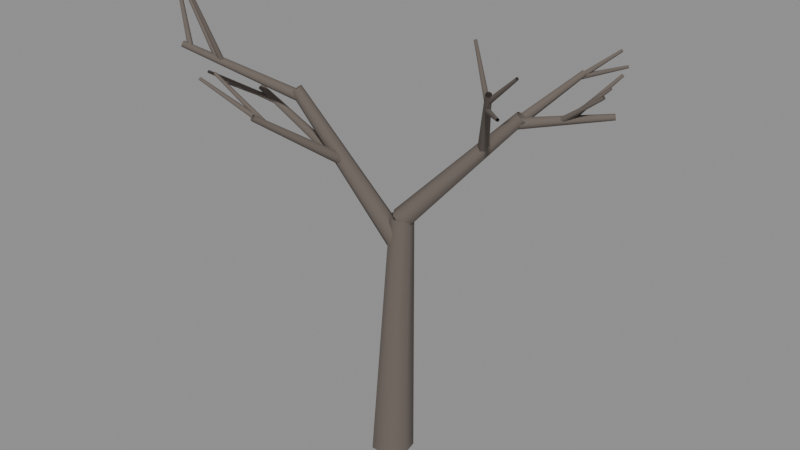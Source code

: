 # Source: tree_bare_03.blend  (saved by Blender 5.2.45; exported with 4.5.12 LTS)
import bpy
from mathutils import Matrix  # noqa: F401  (used for matrix-valued properties, if any)

bpy.ops.wm.read_factory_settings(use_empty=True)
scene = bpy.context.scene
scene.name = 'Scene'

# ---- materials (node trees are filled in below, after node groups)
mat_bark = bpy.data.materials.new('Bark')

# ---- material node trees
mat_bark.use_nodes = True; mat_bark.node_tree.nodes.clear()
_N = mat_bark.node_tree.nodes; _L = mat_bark.node_tree.links
n0 = _N.new('ShaderNodeBsdfPrincipled'); n0.name = 'Principled BSDF'; n0.location = (-200, 100)
n0.inputs[0].default_value = (0.14, 0.115, 0.1, 1.0)
n0.inputs[2].default_value = 0.95
n0.inputs[10].default_value = 0.005
n1 = _N.new('ShaderNodeOutputMaterial'); n1.name = 'Material Output'; n1.location = (200, 100)
_L.new(n0.outputs[0], n1.inputs[0])
n1.is_active_output = True

# ---- meshes
me_treemesh = bpy.data.meshes.new('TreeMesh')
me_treemesh.from_pydata([(0.0, 0.1821, -0.006925), (-0.1424, 0.1136, -0.002061), (-0.1776, -0.0404, 0.004355), (-0.07904, -0.164, 0.007492), (0.07904, -0.1641, 0.004987), (0.1776, -0.04062, -0.001273), (0.1424, 0.1134, -0.006575), (0.03403, 0.1817, 2.141), (-0.0443, 0.1441, 2.143), (-0.06365, 0.05936, 2.147), (-0.009442, -0.008609, 2.149), (0.0775, -0.008662, 2.147), (0.1317, 0.05924, 2.144), (0.1124, 0.144, 2.141), (0.07339, -0.001318, 2.12), (0.1046, 0.05193, 2.071), (0.08235, 0.1268, 2.058), (0.02344, 0.1669, 2.093), (-0.02779, 0.1421, 2.147), (-0.03276, 0.07097, 2.182), (0.01226, 0.007159, 2.169), (0.8568, 0.4241, 3.045), (0.8739, 0.4534, 3.018), (0.8617, 0.4946, 3.011), (0.8293, 0.5167, 3.03), (0.8011, 0.503, 3.06), (0.7984, 0.4639, 3.079), (0.8232, 0.4288, 3.072), (0.5545, 0.3227, 2.763), (0.5852, 0.3111, 2.741), (0.6199, 0.3292, 2.735), (0.6324, 0.3635, 2.75), (0.6133, 0.3881, 2.775), (0.577, 0.3845, 2.79), (0.5508, 0.3554, 2.784), (0.8589, -0.03615, 3.365), (0.8759, -0.04257, 3.353), (0.8949, -0.03258, 3.35), (0.9018, -0.01372, 3.358), (0.8913, -0.0001875, 3.372), (0.8713, -0.002168, 3.38), (0.8569, -0.01817, 3.377), (0.7857, 0.0621, 3.205), (0.795, 0.06474, 3.188), (0.8098, 0.07709, 3.184), (0.819, 0.08984, 3.196), (0.8157, 0.0934, 3.215), (0.8023, 0.08509, 3.227), (0.789, 0.07115, 3.223), (1.136, -0.2986, 3.333), (1.141, -0.2972, 3.324), (1.149, -0.2904, 3.321), (1.154, -0.2834, 3.328), (1.153, -0.2814, 3.338), (1.145, -0.286, 3.345), (1.138, -0.2936, 3.343), (0.8276, 0.06791, 3.259), (0.8103, 0.05946, 3.254), (0.806, 0.04023, 3.252), (0.818, 0.0247, 3.255), (0.8371, 0.02458, 3.26), (0.8491, 0.03994, 3.263), (0.8448, 0.05923, 3.263), (0.715, 0.04614, 3.701), (0.7055, 0.04149, 3.698), (0.7031, 0.03091, 3.698), (0.7097, 0.02238, 3.699), (0.7202, 0.02231, 3.702), (0.7268, 0.03076, 3.704), (0.7245, 0.04137, 3.703), (0.832, 0.006562, 3.287), (0.8456, 0.009752, 3.273), (0.8561, 0.02613, 3.27), (0.8556, 0.04336, 3.279), (0.8444, 0.04848, 3.295), (0.831, 0.03762, 3.304), (0.8255, 0.01896, 3.301), (1.162, -0.1332, 3.571), (1.169, -0.1315, 3.563), (1.175, -0.1225, 3.561), (1.175, -0.113, 3.566), (1.169, -0.1102, 3.575), (1.161, -0.1162, 3.58), (1.158, -0.1264, 3.578), (0.8113, 0.4077, 2.988), (0.8047, 0.424, 2.952), (0.7836, 0.4563, 2.943), (0.7639, 0.4802, 2.968), (0.7604, 0.4778, 3.007), (0.7757, 0.4508, 3.032), (0.7984, 0.4197, 3.023), (1.388, 0.8306, 3.065), (1.384, 0.8396, 3.045), (1.373, 0.8573, 3.041), (1.362, 0.8705, 3.054), (1.36, 0.8692, 3.076), (1.368, 0.8543, 3.089), (1.381, 0.8372, 3.084), (1.094, 0.6331, 3.028), (1.105, 0.644, 3.015), (1.104, 0.6635, 3.012), (1.093, 0.6769, 3.02), (1.079, 0.6742, 3.035), (1.074, 0.6574, 3.044), (1.081, 0.6391, 3.04), (1.393, 0.7041, 3.321), (1.399, 0.7101, 3.314), (1.398, 0.7208, 3.313), (1.392, 0.7282, 3.317), (1.385, 0.7267, 3.325), (1.382, 0.7174, 3.33), (1.386, 0.7074, 3.328), (1.051, 0.6066, 3.023), (1.062, 0.6146, 3.008), (1.066, 0.6337, 3.005), (1.059, 0.6495, 3.015), (1.047, 0.6501, 3.031), (1.039, 0.6351, 3.04), (1.041, 0.6157, 3.037), (1.401, 0.5988, 3.286), (1.407, 0.6033, 3.278), (1.409, 0.6138, 3.276), (1.405, 0.6225, 3.282), (1.399, 0.6228, 3.29), (1.394, 0.6145, 3.296), (1.395, 0.6039, 3.294), (1.129, 0.6562, 3.03), (1.128, 0.6702, 3.016), (1.114, 0.6835, 3.013), (1.097, 0.6862, 3.023), (1.09, 0.6762, 3.038), (1.098, 0.661, 3.048), (1.115, 0.6521, 3.044), (1.342, 0.9755, 3.334), (1.342, 0.9831, 3.326), (1.334, 0.9905, 3.324), (1.324, 0.992, 3.33), (1.321, 0.9865, 3.338), (1.325, 0.9781, 3.344), (1.335, 0.9732, 3.342), (0.764, 0.3941, 2.916), (0.757, 0.4178, 2.885), (0.7248, 0.4395, 2.878), (0.6918, 0.4429, 2.899), (0.6827, 0.4255, 2.933), (0.7044, 0.4004, 2.955), (0.7406, 0.3864, 2.947), (1.041, 0.969, 3.281), (1.037, 0.982, 3.264), (1.02, 0.9939, 3.26), (1.001, 0.9958, 3.272), (0.9963, 0.9863, 3.29), (1.008, 0.9724, 3.302), (1.028, 0.9648, 3.298), (1.009, 0.9133, 3.243), (1.003, 0.9217, 3.226), (0.9854, 0.9296, 3.222), (0.9695, 0.931, 3.233), (0.9673, 0.9248, 3.252), (0.9804, 0.9157, 3.263), (0.999, 0.9106, 3.259), (1.14, 1.31, 3.39), (1.137, 1.314, 3.38), (1.127, 1.319, 3.378), (1.119, 1.319, 3.385), (1.117, 1.316, 3.395), (1.125, 1.311, 3.401), (1.135, 1.308, 3.399), (1.019, 0.9317, 3.254), (1.011, 0.9344, 3.237), (0.9924, 0.9408, 3.232), (0.9779, 0.9461, 3.244), (0.9779, 0.9462, 3.264), (0.9925, 0.9411, 3.277), (1.011, 0.9346, 3.272), (1.166, 1.378, 3.251), (1.162, 1.38, 3.241), (1.152, 1.383, 3.239), (1.144, 1.386, 3.246), (1.144, 1.386, 3.257), (1.152, 1.383, 3.263), (1.162, 1.38, 3.261), (-0.01108, 0.1534, 1.896), (-0.04883, 0.09582, 1.858), (-0.02716, 0.02041, 1.848), (0.03763, -0.01604, 1.875), (0.09674, 0.01391, 1.918), (0.1057, 0.08771, 1.945), (0.05768, 0.1498, 1.935), (-0.7014, -0.2423, 3.118), (-0.7222, -0.274, 3.097), (-0.7103, -0.3155, 3.092), (-0.6747, -0.3355, 3.107), (-0.6421, -0.3191, 3.13), (-0.6372, -0.2785, 3.145), (-0.6636, -0.2443, 3.14), (-0.3228, -0.05829, 2.494), (-0.3392, -0.07799, 2.463), (-0.3383, -0.1168, 2.456), (-0.3208, -0.1455, 2.477), (-0.3, -0.1425, 2.51), (-0.2914, -0.11, 2.531), (-0.3016, -0.07253, 2.524), (-1.134, -0.1969, 3.012), (-1.143, -0.2078, 2.995), (-1.142, -0.2291, 2.991), (-1.133, -0.2449, 3.003), (-1.121, -0.2432, 3.021), (-1.117, -0.2254, 3.033), (-1.122, -0.2048, 3.028), (-0.9879, -0.1782, 2.917), (-0.9899, -0.1877, 2.9), (-0.9856, -0.2065, 2.896), (-0.9782, -0.2205, 2.908), (-0.9734, -0.2191, 2.927), (-0.9747, -0.2034, 2.939), (-0.9812, -0.1852, 2.934), (-1.567, -0.3584, 3.077), (-1.568, -0.3636, 3.068), (-1.566, -0.3739, 3.066), (-1.562, -0.3816, 3.072), (-1.559, -0.3808, 3.083), (-1.56, -0.3722, 3.089), (-1.564, -0.3622, 3.087), (-1.004, -0.1811, 2.933), (-1.004, -0.1897, 2.915), (-1.006, -0.2088, 2.911), (-1.008, -0.2241, 2.923), (-1.009, -0.224, 2.943), (-1.008, -0.2086, 2.955), (-1.005, -0.1895, 2.951), (-1.661, -0.1151, 2.904), (-1.661, -0.1199, 2.895), (-1.662, -0.1304, 2.892), (-1.663, -0.1388, 2.899), (-1.664, -0.1387, 2.91), (-1.663, -0.1303, 2.917), (-1.662, -0.1198, 2.914), (-0.669, -0.2314, 3.058), (-0.6713, -0.2536, 3.025), (-0.6528, -0.2876, 3.017), (-0.6274, -0.3077, 3.04), (-0.6142, -0.2989, 3.076), (-0.6232, -0.2677, 3.098), (-0.6476, -0.2377, 3.09), (-1.383, -0.7341, 3.44), (-1.384, -0.7463, 3.422), (-1.374, -0.765, 3.417), (-1.36, -0.7761, 3.43), (-1.353, -0.7713, 3.45), (-1.358, -0.7541, 3.462), (-1.371, -0.7376, 3.458), (-1.153, -0.5887, 3.327), (-1.168, -0.5964, 3.317), (-1.173, -0.6154, 3.314), (-1.164, -0.6314, 3.321), (-1.148, -0.6323, 3.333), (-1.137, -0.6175, 3.34), (-1.139, -0.5981, 3.337), (-1.474, -0.5805, 3.788), (-1.482, -0.5848, 3.782), (-1.485, -0.5953, 3.781), (-1.48, -0.6041, 3.785), (-1.471, -0.6046, 3.791), (-1.465, -0.5964, 3.795), (-1.466, -0.5857, 3.793), (-1.32, -0.6996, 3.409), (-1.336, -0.7093, 3.404), (-1.34, -0.7286, 3.406), (-1.329, -0.7428, 3.414), (-1.311, -0.7413, 3.422), (-1.299, -0.7252, 3.423), (-1.303, -0.7067, 3.418), (-1.523, -0.6154, 3.888), (-1.532, -0.6207, 3.885), (-1.534, -0.6313, 3.887), (-1.528, -0.6392, 3.891), (-1.518, -0.6383, 3.895), (-1.512, -0.6295, 3.896), (-1.514, -0.6193, 3.893), (-1.128, -0.5725, 3.321), (-1.146, -0.5801, 3.317), (-1.151, -0.598, 3.31), (-1.138, -0.6128, 3.305), (-1.119, -0.6134, 3.307), (-1.106, -0.5993, 3.313), (-1.111, -0.5811, 3.319), (-1.173, -0.7689, 3.821), (-1.183, -0.7731, 3.819), (-1.185, -0.7829, 3.815), (-1.178, -0.7911, 3.812), (-1.168, -0.7914, 3.813), (-1.161, -0.7836, 3.817), (-1.163, -0.7736, 3.82), (-0.4037, -0.1098, 2.571), (-0.3948, -0.1346, 2.541), (-0.3606, -0.153, 2.534), (-0.3268, -0.1511, 2.554), (-0.3189, -0.1304, 2.587), (-0.3428, -0.1065, 2.608), (-0.3805, -0.09729, 2.6), (-0.6403, -0.7855, 3.055), (-0.6354, -0.7992, 3.039), (-0.6166, -0.8093, 3.035), (-0.598, -0.8082, 3.046), (-0.5937, -0.7969, 3.064), (-0.6068, -0.7837, 3.076), (-0.6276, -0.7786, 3.072), (-0.5865, -0.684, 2.992), (-0.5952, -0.6939, 2.977), (-0.5949, -0.7133, 2.973), (-0.5858, -0.7276, 2.983), (-0.5748, -0.726, 3.0), (-0.5701, -0.7097, 3.01), (-0.5753, -0.691, 3.006), (-1.019, -0.7569, 3.292), (-1.024, -0.7624, 3.284), (-1.023, -0.7731, 3.282), (-1.018, -0.7809, 3.288), (-1.012, -0.7801, 3.297), (-1.01, -0.7711, 3.303), (-1.013, -0.7608, 3.301), (-0.596, -0.7025, 3.005), (-0.6015, -0.7128, 2.989), (-0.5984, -0.7319, 2.985), (-0.5891, -0.7454, 2.996), (-0.5805, -0.7431, 3.013), (-0.5792, -0.7268, 3.024), (-0.5861, -0.7087, 3.021), (-1.088, -0.8449, 3.261), (-1.091, -0.8506, 3.253), (-1.089, -0.8611, 3.25), (-1.084, -0.8685, 3.256), (-1.079, -0.8673, 3.266), (-1.079, -0.8583, 3.272), (-1.082, -0.8483, 3.27)], [], [(0, 1, 8, 7), (1, 2, 9, 8), (2, 3, 10, 9), (3, 4, 11, 10), (4, 5, 12, 11), (5, 6, 13, 12), (6, 0, 7, 13), (14, 15, 22, 21), (15, 16, 23, 22), (16, 17, 24, 23), (17, 18, 25, 24), (18, 19, 26, 25), (19, 20, 27, 26), (20, 14, 21, 27), (28, 29, 36, 35), (29, 30, 37, 36), (30, 31, 38, 37), (31, 32, 39, 38), (32, 33, 40, 39), (33, 34, 41, 40), (34, 28, 35, 41), (42, 43, 50, 49), (43, 44, 51, 50), (44, 45, 52, 51), (45, 46, 53, 52), (46, 47, 54, 53), (47, 48, 55, 54), (48, 42, 49, 55), (56, 57, 64, 63), (57, 58, 65, 64), (58, 59, 66, 65), (59, 60, 67, 66), (60, 61, 68, 67), (61, 62, 69, 68), (62, 56, 63, 69), (70, 71, 78, 77), (71, 72, 79, 78), (72, 73, 80, 79), (73, 74, 81, 80), (74, 75, 82, 81), (75, 76, 83, 82), (76, 70, 77, 83), (84, 85, 92, 91), (85, 86, 93, 92), (86, 87, 94, 93), (87, 88, 95, 94), (88, 89, 96, 95), (89, 90, 97, 96), (90, 84, 91, 97), (98, 99, 106, 105), (99, 100, 107, 106), (100, 101, 108, 107), (101, 102, 109, 108), (102, 103, 110, 109), (103, 104, 111, 110), (104, 98, 105, 111), (112, 113, 120, 119), (113, 114, 121, 120), (114, 115, 122, 121), (115, 116, 123, 122), (116, 117, 124, 123), (117, 118, 125, 124), (118, 112, 119, 125), (126, 127, 134, 133), (127, 128, 135, 134), (128, 129, 136, 135), (129, 130, 137, 136), (130, 131, 138, 137), (131, 132, 139, 138), (132, 126, 133, 139), (140, 141, 148, 147), (141, 142, 149, 148), (142, 143, 150, 149), (143, 144, 151, 150), (144, 145, 152, 151), (145, 146, 153, 152), (146, 140, 147, 153), (154, 155, 162, 161), (155, 156, 163, 162), (156, 157, 164, 163), (157, 158, 165, 164), (158, 159, 166, 165), (159, 160, 167, 166), (160, 154, 161, 167), (168, 169, 176, 175), (169, 170, 177, 176), (170, 171, 178, 177), (171, 172, 179, 178), (172, 173, 180, 179), (173, 174, 181, 180), (174, 168, 175, 181), (182, 183, 190, 189), (183, 184, 191, 190), (184, 185, 192, 191), (185, 186, 193, 192), (186, 187, 194, 193), (187, 188, 195, 194), (188, 182, 189, 195), (196, 197, 204, 203), (197, 198, 205, 204), (198, 199, 206, 205), (199, 200, 207, 206), (200, 201, 208, 207), (201, 202, 209, 208), (202, 196, 203, 209), (210, 211, 218, 217), (211, 212, 219, 218), (212, 213, 220, 219), (213, 214, 221, 220), (214, 215, 222, 221), (215, 216, 223, 222), (216, 210, 217, 223), (224, 225, 232, 231), (225, 226, 233, 232), (226, 227, 234, 233), (227, 228, 235, 234), (228, 229, 236, 235), (229, 230, 237, 236), (230, 224, 231, 237), (238, 239, 246, 245), (239, 240, 247, 246), (240, 241, 248, 247), (241, 242, 249, 248), (242, 243, 250, 249), (243, 244, 251, 250), (244, 238, 245, 251), (252, 253, 260, 259), (253, 254, 261, 260), (254, 255, 262, 261), (255, 256, 263, 262), (256, 257, 264, 263), (257, 258, 265, 264), (258, 252, 259, 265), (266, 267, 274, 273), (267, 268, 275, 274), (268, 269, 276, 275), (269, 270, 277, 276), (270, 271, 278, 277), (271, 272, 279, 278), (272, 266, 273, 279), (280, 281, 288, 287), (281, 282, 289, 288), (282, 283, 290, 289), (283, 284, 291, 290), (284, 285, 292, 291), (285, 286, 293, 292), (286, 280, 287, 293), (294, 295, 302, 301), (295, 296, 303, 302), (296, 297, 304, 303), (297, 298, 305, 304), (298, 299, 306, 305), (299, 300, 307, 306), (300, 294, 301, 307), (308, 309, 316, 315), (309, 310, 317, 316), (310, 311, 318, 317), (311, 312, 319, 318), (312, 313, 320, 319), (313, 314, 321, 320), (314, 308, 315, 321), (322, 323, 330, 329), (323, 324, 331, 330), (324, 325, 332, 331), (325, 326, 333, 332), (326, 327, 334, 333), (327, 328, 335, 334), (328, 322, 329, 335)])
me_treemesh.polygons.foreach_set('use_smooth', [True] * 168)
me_treemesh.materials.append(mat_bark)
me_treemesh.update()

# ---- objects
ob_baretree = bpy.data.objects.new('BareTree', me_treemesh)

# ---- transforms, parenting, visibility, modifiers, constraints
ob_baretree.location = (0.0, 0.0, 0.0)

# ---- collection membership
scene.collection.objects.link(ob_baretree)

# ---- scene / render settings (as saved in the file)
scene.frame_start = 1; scene.frame_end = 250; scene.frame_set(1)
scene.render.engine = 'BLENDER_EEVEE_NEXT'
scene.render.bake_bias = 0.0
scene.render.bake_samples = 0
scene.render.compositor_device = 'GPU'
scene.eevee.use_volume_custom_range = False
scene.eevee.fast_gi_thickness_near = 0.1
scene.eevee.fast_gi_thickness_far = 0.0
scene.eevee.ray_tracing_options.screen_trace_thickness = 0.1
bpy.context.view_layer.update()

# ---- added for rendering (the .blend has no active camera and no usable light): camera, sun + grey world if the file has none
cam_auto = bpy.data.cameras.new('AutoCamera')
cam_auto.lens = 50.0
cam_auto.sensor_width = 36.0
cam_auto.clip_end = 1000.0
ob_auto_camera = bpy.data.objects.new('AutoCamera', cam_auto)
scene.collection.objects.link(ob_auto_camera)
ob_auto_camera.location = (4.91956, -5.79754, 5.98198)
ob_auto_camera.rotation_euler = (1.09748, -7.21219e-08, 0.694738)
scene.camera = ob_auto_camera
light_auto_sun = bpy.data.lights.new('AutoSun', 'SUN')
light_auto_sun.energy = 3.0
light_auto_sun.angle = 0.0523599
ob_auto_sun = bpy.data.objects.new('AutoSun', light_auto_sun)
scene.collection.objects.link(ob_auto_sun)
ob_auto_sun.rotation_euler = (0.872665, 0.174533, 0.523599)
if scene.world is None:
    world_auto = bpy.data.worlds.new('AutoWorld')
    world_auto.color = (0.3, 0.3, 0.3)
    scene.world = world_auto
bpy.context.view_layer.update()
